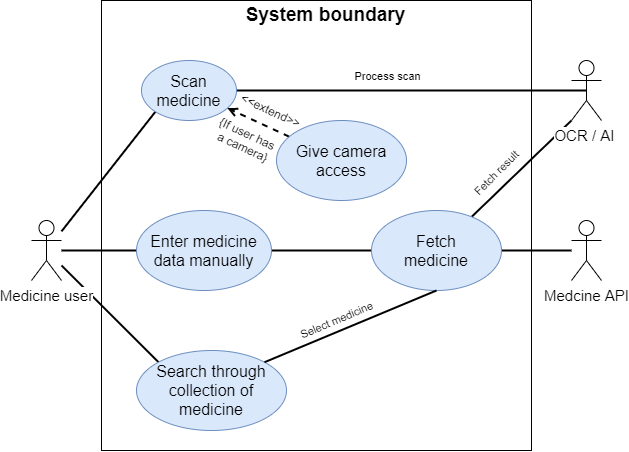

The diagram above was exported from draw.io. Its source (the exported page's mxGraphModel, read from the mxfile embedded in the PNG):
<mxGraphModel dx="922" dy="488" grid="1" gridSize="10" guides="1" tooltips="1" connect="1" arrows="1" fold="1" page="1" pageScale="1" pageWidth="827" pageHeight="1169" math="0" shadow="0">
  <root>
    <mxCell id="0" />
    <mxCell id="1" parent="0" />
    <mxCell id="MIUG4synGwgQd5dNhVU3-4" value="" style="rounded=0;whiteSpace=wrap;html=1;" vertex="1" parent="1">
      <mxGeometry x="290" y="70" width="430" height="450" as="geometry" />
    </mxCell>
    <mxCell id="MIUG4synGwgQd5dNhVU3-15" style="rounded=0;orthogonalLoop=1;jettySize=auto;html=1;entryX=0;entryY=1;entryDx=0;entryDy=0;endArrow=none;endFill=0;strokeWidth=2;" edge="1" parent="1" source="MIUG4synGwgQd5dNhVU3-5" target="MIUG4synGwgQd5dNhVU3-11">
      <mxGeometry relative="1" as="geometry" />
    </mxCell>
    <mxCell id="MIUG4synGwgQd5dNhVU3-24" style="edgeStyle=none;rounded=0;orthogonalLoop=1;jettySize=auto;html=1;endArrow=none;endFill=0;strokeWidth=2;fontSize=16;" edge="1" parent="1" source="MIUG4synGwgQd5dNhVU3-5" target="MIUG4synGwgQd5dNhVU3-19">
      <mxGeometry relative="1" as="geometry" />
    </mxCell>
    <mxCell id="MIUG4synGwgQd5dNhVU3-29" style="edgeStyle=none;rounded=0;orthogonalLoop=1;jettySize=auto;html=1;entryX=0;entryY=0;entryDx=0;entryDy=0;endArrow=none;endFill=0;strokeWidth=2;fontSize=16;" edge="1" parent="1" source="MIUG4synGwgQd5dNhVU3-5" target="MIUG4synGwgQd5dNhVU3-28">
      <mxGeometry relative="1" as="geometry" />
    </mxCell>
    <mxCell id="MIUG4synGwgQd5dNhVU3-5" value="Medicine user" style="shape=umlActor;verticalLabelPosition=bottom;labelBackgroundColor=#ffffff;verticalAlign=top;html=1;outlineConnect=0;fontSize=15;fontStyle=0" vertex="1" parent="1">
      <mxGeometry x="220" y="290" width="30" height="60" as="geometry" />
    </mxCell>
    <mxCell id="MIUG4synGwgQd5dNhVU3-10" value="&amp;lt;&amp;lt;extend&amp;gt;&amp;gt;" style="text;html=1;strokeColor=none;fillColor=none;align=center;verticalAlign=middle;whiteSpace=wrap;rounded=0;rotation=25;" vertex="1" parent="1">
      <mxGeometry x="425" y="170" width="70" height="20" as="geometry" />
    </mxCell>
    <mxCell id="MIUG4synGwgQd5dNhVU3-17" style="edgeStyle=none;rounded=0;orthogonalLoop=1;jettySize=auto;html=1;entryX=0.5;entryY=0.5;entryDx=0;entryDy=0;entryPerimeter=0;endArrow=none;endFill=0;strokeWidth=2;" edge="1" parent="1" source="MIUG4synGwgQd5dNhVU3-11" target="MIUG4synGwgQd5dNhVU3-16">
      <mxGeometry relative="1" as="geometry" />
    </mxCell>
    <mxCell id="MIUG4synGwgQd5dNhVU3-18" value="Process scan" style="edgeLabel;html=1;align=center;verticalAlign=middle;resizable=0;points=[];" vertex="1" connectable="0" parent="MIUG4synGwgQd5dNhVU3-17">
      <mxGeometry x="-0.1872" y="2" relative="1" as="geometry">
        <mxPoint x="8.15" y="-12" as="offset" />
      </mxGeometry>
    </mxCell>
    <mxCell id="MIUG4synGwgQd5dNhVU3-11" value="&lt;span style=&quot;font-size: 16px;&quot;&gt;Scan medicine&lt;/span&gt;" style="ellipse;whiteSpace=wrap;html=1;fillColor=#dae8fc;strokeColor=#6c8ebf;fontSize=16;" vertex="1" parent="1">
      <mxGeometry x="330" y="130" width="95" height="60" as="geometry" />
    </mxCell>
    <mxCell id="MIUG4synGwgQd5dNhVU3-13" style="rounded=0;orthogonalLoop=1;jettySize=auto;html=1;endArrow=open;endFill=0;strokeWidth=2;dashed=1;" edge="1" parent="1" source="MIUG4synGwgQd5dNhVU3-12" target="MIUG4synGwgQd5dNhVU3-11">
      <mxGeometry relative="1" as="geometry" />
    </mxCell>
    <mxCell id="MIUG4synGwgQd5dNhVU3-12" value="&lt;span style=&quot;font-size: 16px&quot;&gt;Give camera access&lt;/span&gt;" style="ellipse;whiteSpace=wrap;html=1;fillColor=#dae8fc;strokeColor=#6c8ebf;fontSize=16;" vertex="1" parent="1">
      <mxGeometry x="465" y="190" width="130" height="80" as="geometry" />
    </mxCell>
    <mxCell id="MIUG4synGwgQd5dNhVU3-14" value="{If user has &lt;br&gt;a camera}" style="text;html=1;strokeColor=none;fillColor=none;align=center;verticalAlign=middle;whiteSpace=wrap;rounded=0;rotation=25;" vertex="1" parent="1">
      <mxGeometry x="395" y="200" width="80" height="20" as="geometry" />
    </mxCell>
    <mxCell id="MIUG4synGwgQd5dNhVU3-22" style="edgeStyle=none;rounded=0;orthogonalLoop=1;jettySize=auto;html=1;exitX=0;exitY=1;exitDx=0;exitDy=0;exitPerimeter=0;endArrow=none;endFill=0;strokeWidth=2;fontSize=16;" edge="1" parent="1" source="MIUG4synGwgQd5dNhVU3-16" target="MIUG4synGwgQd5dNhVU3-20">
      <mxGeometry relative="1" as="geometry" />
    </mxCell>
    <mxCell id="MIUG4synGwgQd5dNhVU3-16" value="OCR / AI&amp;nbsp;" style="shape=umlActor;verticalLabelPosition=bottom;labelBackgroundColor=#ffffff;verticalAlign=top;html=1;outlineConnect=0;fontSize=15;fontStyle=0" vertex="1" parent="1">
      <mxGeometry x="760" y="130" width="30" height="60" as="geometry" />
    </mxCell>
    <mxCell id="MIUG4synGwgQd5dNhVU3-25" style="edgeStyle=none;rounded=0;orthogonalLoop=1;jettySize=auto;html=1;entryX=0;entryY=0.5;entryDx=0;entryDy=0;endArrow=none;endFill=0;strokeWidth=2;fontSize=16;" edge="1" parent="1" source="MIUG4synGwgQd5dNhVU3-19" target="MIUG4synGwgQd5dNhVU3-20">
      <mxGeometry relative="1" as="geometry" />
    </mxCell>
    <mxCell id="MIUG4synGwgQd5dNhVU3-19" value="&lt;span style=&quot;font-size: 16px;&quot;&gt;Enter medicine data manually&lt;/span&gt;" style="ellipse;whiteSpace=wrap;html=1;fillColor=#dae8fc;strokeColor=#6c8ebf;fontSize=16;" vertex="1" parent="1">
      <mxGeometry x="325" y="280" width="135" height="80" as="geometry" />
    </mxCell>
    <mxCell id="MIUG4synGwgQd5dNhVU3-23" style="edgeStyle=none;rounded=0;orthogonalLoop=1;jettySize=auto;html=1;exitX=1;exitY=0.5;exitDx=0;exitDy=0;endArrow=none;endFill=0;strokeWidth=2;fontSize=16;" edge="1" parent="1" source="MIUG4synGwgQd5dNhVU3-20" target="MIUG4synGwgQd5dNhVU3-21">
      <mxGeometry relative="1" as="geometry" />
    </mxCell>
    <mxCell id="MIUG4synGwgQd5dNhVU3-20" value="&lt;font style=&quot;font-size: 16px&quot;&gt;Fetch&lt;br&gt;medicine&lt;/font&gt;" style="ellipse;whiteSpace=wrap;html=1;fillColor=#dae8fc;strokeColor=#6c8ebf;" vertex="1" parent="1">
      <mxGeometry x="560" y="280" width="130" height="80" as="geometry" />
    </mxCell>
    <mxCell id="MIUG4synGwgQd5dNhVU3-21" value="Medcine API" style="shape=umlActor;verticalLabelPosition=bottom;labelBackgroundColor=#ffffff;verticalAlign=top;html=1;outlineConnect=0;fontStyle=0;fontSize=15;" vertex="1" parent="1">
      <mxGeometry x="760" y="290" width="30" height="60" as="geometry" />
    </mxCell>
    <mxCell id="MIUG4synGwgQd5dNhVU3-28" value="&lt;span style=&quot;font-size: 16px&quot;&gt;Search through collection of medicine&lt;/span&gt;" style="ellipse;whiteSpace=wrap;html=1;fillColor=#dae8fc;strokeColor=#6c8ebf;fontSize=16;" vertex="1" parent="1">
      <mxGeometry x="325" y="420" width="150" height="80" as="geometry" />
    </mxCell>
    <mxCell id="MIUG4synGwgQd5dNhVU3-32" style="edgeStyle=none;rounded=0;orthogonalLoop=1;jettySize=auto;html=1;entryX=0.5;entryY=1;entryDx=0;entryDy=0;endArrow=none;endFill=0;strokeWidth=2;fontSize=16;exitX=1;exitY=0;exitDx=0;exitDy=0;" edge="1" parent="1" source="MIUG4synGwgQd5dNhVU3-28" target="MIUG4synGwgQd5dNhVU3-20">
      <mxGeometry relative="1" as="geometry">
        <mxPoint x="625" y="430" as="sourcePoint" />
      </mxGeometry>
    </mxCell>
    <mxCell id="MIUG4synGwgQd5dNhVU3-33" value="&lt;font style=&quot;font-size: 19px&quot;&gt;System boundary&lt;/font&gt;" style="edgeLabel;html=1;align=center;verticalAlign=middle;resizable=0;points=[];fontStyle=1" vertex="1" connectable="0" parent="1">
      <mxGeometry x="505.00000000000193" y="100.00000000000007" as="geometry">
        <mxPoint x="8.15" y="-16.2" as="offset" />
      </mxGeometry>
    </mxCell>
    <mxCell id="MIUG4synGwgQd5dNhVU3-37" value="Fetch result" style="edgeLabel;html=1;align=center;verticalAlign=middle;resizable=0;points=[];rotation=-45;" vertex="1" connectable="0" parent="1">
      <mxGeometry x="690.0000000000019" y="260.00000000000006" as="geometry">
        <mxPoint x="8.15" y="-16.2" as="offset" />
      </mxGeometry>
    </mxCell>
    <mxCell id="MIUG4synGwgQd5dNhVU3-38" value="Select medicine" style="edgeLabel;html=1;align=center;verticalAlign=middle;resizable=0;points=[];rotation=337;" vertex="1" connectable="0" parent="1">
      <mxGeometry x="520.0000000000019" y="400" as="geometry">
        <mxPoint x="8.15" y="-8" as="offset" />
      </mxGeometry>
    </mxCell>
  </root>
</mxGraphModel>